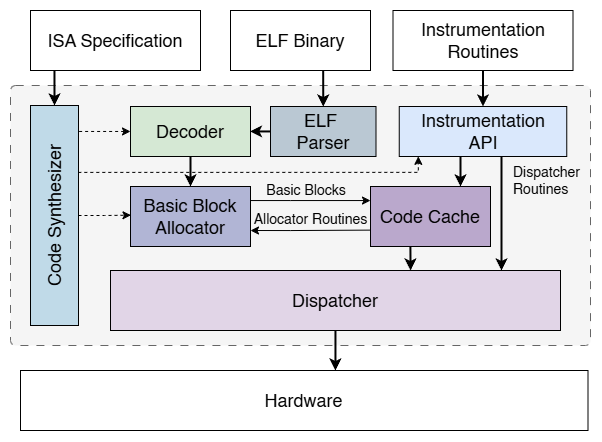

The diagram above was exported from draw.io. Its source (the exported page's mxGraphModel, read from the mxfile embedded in the PNG):
<mxGraphModel dx="1112" dy="-9" grid="1" gridSize="10" guides="1" tooltips="1" connect="1" arrows="1" fold="1" page="1" pageScale="1" pageWidth="850" pageHeight="1100" math="0" shadow="0">
  <root>
    <mxCell id="0" />
    <mxCell id="1" parent="0" />
    <mxCell id="2" value="" style="rounded=1;whiteSpace=wrap;html=1;fillColor=#f5f5f5;strokeColor=#666666;arcSize=2;dashed=1;dashPattern=8 8;movable=1;resizable=1;rotatable=1;deletable=1;editable=1;locked=0;connectable=1;fontColor=#333333;" vertex="1" parent="1">
      <mxGeometry x="926" y="2715" width="580" height="260" as="geometry" />
    </mxCell>
    <mxCell id="3" style="edgeStyle=orthogonalEdgeStyle;rounded=0;orthogonalLoop=1;jettySize=auto;html=1;entryX=1;entryY=0.5;entryDx=0;entryDy=0;exitX=0.141;exitY=1.007;exitDx=0;exitDy=0;exitPerimeter=0;strokeWidth=2;" edge="1" source="4" target="21" parent="1">
      <mxGeometry relative="1" as="geometry" />
    </mxCell>
    <mxCell id="4" value="ISA Specification" style="rounded=0;whiteSpace=wrap;html=1;fontFamily=Helvetica;fontSize=18;" vertex="1" parent="1">
      <mxGeometry x="946" y="2640" width="170" height="60" as="geometry" />
    </mxCell>
    <mxCell id="5" value="&lt;span&gt;&lt;font data-font-src=&quot;https://fonts.googleapis.com/css?family=Montserrat&quot;&gt;Code Cache&lt;/font&gt;&lt;/span&gt;" style="rounded=0;whiteSpace=wrap;html=1;fillColor=#BAA8CC;strokeColor=default;fontFamily=Helvetica;fontSize=18;" vertex="1" parent="1">
      <mxGeometry x="1286" y="2816" width="120" height="60" as="geometry" />
    </mxCell>
    <mxCell id="6" value="&lt;span&gt;&lt;font data-font-src=&quot;https://fonts.googleapis.com/css?family=Montserrat&quot;&gt;Dispatcher&lt;/font&gt;&lt;/span&gt;" style="rounded=0;whiteSpace=wrap;html=1;fillColor=#e1d5e7;strokeColor=default;fontFamily=Helvetica;fontSize=18;" vertex="1" parent="1">
      <mxGeometry x="1026" y="2900" width="450" height="60" as="geometry" />
    </mxCell>
    <mxCell id="7" value="&lt;span&gt;&lt;font data-font-src=&quot;https://fonts.googleapis.com/css?family=Montserrat&quot;&gt;Instrumentation&lt;/font&gt;&lt;/span&gt;&lt;div&gt;&lt;span&gt;&lt;font data-font-src=&quot;https://fonts.googleapis.com/css?family=Montserrat&quot;&gt;API&lt;/font&gt;&lt;/span&gt;&lt;/div&gt;" style="rounded=0;whiteSpace=wrap;html=1;fillColor=#dae8fc;strokeColor=default;fontFamily=Helvetica;fontSize=18;" vertex="1" parent="1">
      <mxGeometry x="1314.75" y="2736" width="167.51" height="50" as="geometry" />
    </mxCell>
    <mxCell id="8" style="edgeStyle=orthogonalEdgeStyle;rounded=0;orthogonalLoop=1;jettySize=auto;html=1;entryX=0.5;entryY=0;entryDx=0;entryDy=0;strokeWidth=2;" edge="1" source="9" target="7" parent="1">
      <mxGeometry relative="1" as="geometry" />
    </mxCell>
    <mxCell id="9" value="&lt;span&gt;&lt;font data-font-src=&quot;https://fonts.googleapis.com/css?family=Montserrat&quot;&gt;Instrumentation&lt;/font&gt;&lt;/span&gt;&lt;div&gt;&lt;span&gt;&lt;font data-font-src=&quot;https://fonts.googleapis.com/css?family=Montserrat&quot;&gt;Routines&lt;/font&gt;&lt;/span&gt;&lt;/div&gt;" style="rounded=0;whiteSpace=wrap;html=1;fontFamily=Helvetica;fontSize=18;" vertex="1" parent="1">
      <mxGeometry x="1308.5" y="2640" width="180" height="60" as="geometry" />
    </mxCell>
    <mxCell id="10" value="&lt;span&gt;&lt;font data-font-src=&quot;https://fonts.googleapis.com/css?family=Montserrat&quot;&gt;Hardware&lt;/font&gt;&lt;/span&gt;" style="rounded=0;whiteSpace=wrap;html=1;fontFamily=Helvetica;fontSize=18;" vertex="1" parent="1">
      <mxGeometry x="936" y="3000" width="567.5" height="60" as="geometry" />
    </mxCell>
    <mxCell id="11" style="edgeStyle=orthogonalEdgeStyle;rounded=0;orthogonalLoop=1;jettySize=auto;html=1;entryX=0.5;entryY=0;entryDx=0;entryDy=0;exitX=0.662;exitY=1.002;exitDx=0;exitDy=0;exitPerimeter=0;strokeWidth=2;" edge="1" source="12" target="20" parent="1">
      <mxGeometry relative="1" as="geometry" />
    </mxCell>
    <mxCell id="12" value="&lt;span&gt;&lt;font data-font-src=&quot;https://fonts.googleapis.com/css?family=Montserrat&quot;&gt;ELF Binary&lt;/font&gt;&lt;/span&gt;" style="rounded=0;whiteSpace=wrap;html=1;fontFamily=Helvetica;fontSize=18;" vertex="1" parent="1">
      <mxGeometry x="1146" y="2640" width="140" height="60" as="geometry" />
    </mxCell>
    <mxCell id="13" value="" style="edgeStyle=orthogonalEdgeStyle;rounded=0;orthogonalLoop=1;jettySize=auto;html=1;" edge="1" source="14" target="5" parent="1">
      <mxGeometry relative="1" as="geometry">
        <Array as="points">
          <mxPoint x="1206" y="2830" />
          <mxPoint x="1206" y="2830" />
        </Array>
      </mxGeometry>
    </mxCell>
    <mxCell id="14" value="&lt;span&gt;&lt;font data-font-src=&quot;https://fonts.googleapis.com/css?family=Montserrat&quot;&gt;Basic Block Allocator&lt;/font&gt;&lt;/span&gt;" style="rounded=0;whiteSpace=wrap;html=1;fillColor=#B1B5D5;strokeColor=default;fontFamily=Helvetica;fontSize=18;" vertex="1" parent="1">
      <mxGeometry x="1046" y="2816" width="120" height="60" as="geometry" />
    </mxCell>
    <mxCell id="15" value="" style="edgeStyle=orthogonalEdgeStyle;rounded=0;orthogonalLoop=1;jettySize=auto;html=1;strokeWidth=2;" edge="1" source="16" target="14" parent="1">
      <mxGeometry relative="1" as="geometry" />
    </mxCell>
    <mxCell id="16" value="&lt;span&gt;&lt;font data-font-src=&quot;https://fonts.googleapis.com/css?family=Montserrat&quot;&gt;Decoder&lt;/font&gt;&lt;/span&gt;" style="rounded=0;whiteSpace=wrap;html=1;fillColor=#d5e8d4;strokeColor=default;fontFamily=Helvetica;fontSize=18;" vertex="1" parent="1">
      <mxGeometry x="1046" y="2736" width="120" height="50" as="geometry" />
    </mxCell>
    <mxCell id="17" value="Dispatcher&lt;div&gt;Routines&lt;/div&gt;" style="text;html=1;align=left;verticalAlign=middle;whiteSpace=wrap;rounded=0;fontSize=14;" vertex="1" parent="1">
      <mxGeometry x="1426.63" y="2795" width="70" height="30" as="geometry" />
    </mxCell>
    <mxCell id="18" style="edgeStyle=orthogonalEdgeStyle;rounded=0;orthogonalLoop=1;jettySize=auto;html=1;strokeWidth=2;endArrow=classic;endFill=1;" edge="1" source="7" parent="1">
      <mxGeometry relative="1" as="geometry">
        <mxPoint x="1417" y="2900" as="targetPoint" />
        <Array as="points">
          <mxPoint x="1417" y="2800" />
          <mxPoint x="1417" y="2800" />
        </Array>
      </mxGeometry>
    </mxCell>
    <mxCell id="19" value="" style="edgeStyle=orthogonalEdgeStyle;rounded=0;orthogonalLoop=1;jettySize=auto;html=1;strokeWidth=2;" edge="1" parent="1">
      <mxGeometry relative="1" as="geometry">
        <mxPoint x="1185.5" y="2760.95" as="sourcePoint" />
        <mxPoint x="1165.5" y="2760.95" as="targetPoint" />
      </mxGeometry>
    </mxCell>
    <mxCell id="20" value="&lt;span&gt;&lt;font data-font-src=&quot;https://fonts.googleapis.com/css?family=Montserrat&quot;&gt;ELF&amp;nbsp;&lt;/font&gt;&lt;/span&gt;&lt;div&gt;&lt;span&gt;&lt;font data-font-src=&quot;https://fonts.googleapis.com/css?family=Montserrat&quot;&gt;Parser&lt;/font&gt;&lt;/span&gt;&lt;/div&gt;" style="rounded=0;whiteSpace=wrap;html=1;fillColor=#bac8d3;strokeColor=default;fontFamily=Helvetica;fontSize=18;" vertex="1" parent="1">
      <mxGeometry x="1186" y="2736" width="105.5" height="50" as="geometry" />
    </mxCell>
    <mxCell id="21" value="&lt;span&gt;&lt;font data-font-src=&quot;https://fonts.googleapis.com/css?family=Montserrat&quot;&gt;Code Synthesizer&lt;/font&gt;&lt;/span&gt;" style="rounded=0;whiteSpace=wrap;html=1;fillColor=#C0DAE8;strokeColor=default;rotation=-90;fontFamily=Helvetica;fontSize=18;" vertex="1" parent="1">
      <mxGeometry x="860" y="2821" width="220" height="48" as="geometry" />
    </mxCell>
    <mxCell id="22" style="edgeStyle=orthogonalEdgeStyle;rounded=0;orthogonalLoop=1;jettySize=auto;html=1;entryX=0.882;entryY=1;entryDx=0;entryDy=0;entryPerimeter=0;startArrow=classic;startFill=1;endArrow=none;dashed=1;" edge="1" source="16" target="21" parent="1">
      <mxGeometry relative="1" as="geometry" />
    </mxCell>
    <mxCell id="23" value="" style="edgeStyle=orthogonalEdgeStyle;rounded=0;orthogonalLoop=1;jettySize=auto;html=1;entryX=0;entryY=0.727;entryDx=0;entryDy=0;entryPerimeter=0;endArrow=none;endFill=0;startArrow=classic;startFill=1;" edge="1" target="5" parent="1">
      <mxGeometry relative="1" as="geometry">
        <mxPoint x="1166" y="2860" as="sourcePoint" />
        <mxPoint x="1246" y="2860" as="targetPoint" />
        <Array as="points">
          <mxPoint x="1206" y="2860" />
        </Array>
      </mxGeometry>
    </mxCell>
    <mxCell id="24" style="edgeStyle=orthogonalEdgeStyle;rounded=0;orthogonalLoop=1;jettySize=auto;html=1;entryX=0.004;entryY=0.478;entryDx=0;entryDy=0;entryPerimeter=0;dashed=1;" edge="1" source="21" target="14" parent="1">
      <mxGeometry relative="1" as="geometry" />
    </mxCell>
    <mxCell id="25" style="edgeStyle=orthogonalEdgeStyle;rounded=0;orthogonalLoop=1;jettySize=auto;html=1;entryX=0.75;entryY=0;entryDx=0;entryDy=0;strokeWidth=2;arcSize=20;" edge="1" target="5" parent="1">
      <mxGeometry relative="1" as="geometry">
        <mxPoint x="1376" y="2786" as="sourcePoint" />
      </mxGeometry>
    </mxCell>
    <mxCell id="26" value="Basic Blocks" style="text;html=1;align=center;verticalAlign=middle;whiteSpace=wrap;rounded=0;fontSize=14;" vertex="1" parent="1">
      <mxGeometry x="1171.5" y="2810" width="99.5" height="20" as="geometry" />
    </mxCell>
    <mxCell id="27" value="Allocator Routines" style="text;html=1;align=center;verticalAlign=middle;whiteSpace=wrap;rounded=0;fontSize=14;" vertex="1" parent="1">
      <mxGeometry x="1167" y="2839" width="119" height="20" as="geometry" />
    </mxCell>
    <mxCell id="28" style="edgeStyle=orthogonalEdgeStyle;rounded=0;orthogonalLoop=1;jettySize=auto;html=1;entryX=0.667;entryY=0.001;entryDx=0;entryDy=0;entryPerimeter=0;strokeWidth=2;" edge="1" parent="1">
      <mxGeometry relative="1" as="geometry">
        <mxPoint x="1325.9023752969122" y="2875.94" as="sourcePoint" />
        <mxPoint x="1326.0500000000002" y="2900" as="targetPoint" />
      </mxGeometry>
    </mxCell>
    <mxCell id="29" style="edgeStyle=orthogonalEdgeStyle;rounded=0;orthogonalLoop=1;jettySize=auto;html=1;entryX=0.555;entryY=0;entryDx=0;entryDy=0;entryPerimeter=0;strokeWidth=2;" edge="1" source="6" target="10" parent="1">
      <mxGeometry relative="1" as="geometry" />
    </mxCell>
    <mxCell id="30" style="edgeStyle=orthogonalEdgeStyle;rounded=0;orthogonalLoop=1;jettySize=auto;html=1;entryX=0.114;entryY=0.997;entryDx=0;entryDy=0;entryPerimeter=0;exitX=0.705;exitY=0.996;exitDx=0;exitDy=0;exitPerimeter=0;dashed=1;" edge="1" target="7" parent="1">
      <mxGeometry relative="1" as="geometry">
        <Array as="points">
          <mxPoint x="1334" y="2802" />
        </Array>
        <mxPoint x="993.8080000000002" y="2801.8999999999996" as="sourcePoint" />
        <mxPoint x="1333.84614" y="2787.85" as="targetPoint" />
      </mxGeometry>
    </mxCell>
  </root>
</mxGraphModel>